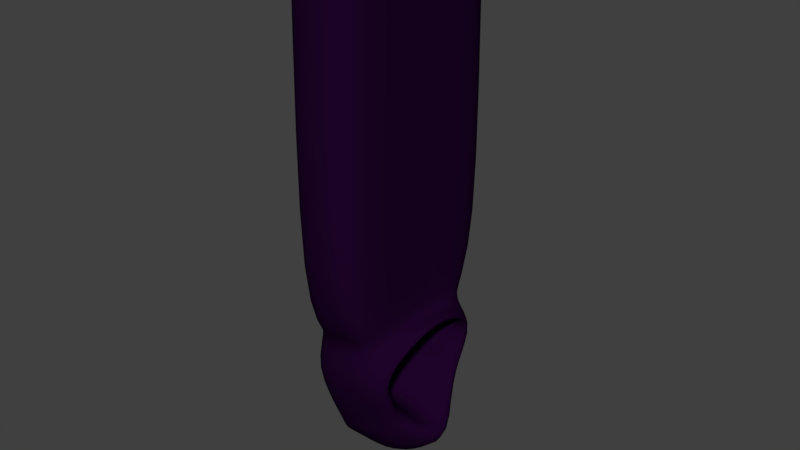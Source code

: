 # Source: Phanton.blend  (saved by Blender 2.79.0; exported with 4.5.12 LTS)
import bpy
from mathutils import Matrix  # noqa: F401  (used for matrix-valued properties, if any)

bpy.ops.wm.read_factory_settings(use_empty=True)
scene = bpy.context.scene
scene.name = 'Scene'

# ---- collections
col_collection_1 = bpy.data.collections.new('Collection 1'); scene.collection.children.link(col_collection_1)

# ---- materials (node trees are filled in below, after node groups)
mat_phanton = bpy.data.materials.new('Phanton')
mat_phanton.alpha_threshold = 0.0
mat_phanton.roughness = 0.5

# ---- material node trees
mat_phanton.use_nodes = True; mat_phanton.node_tree.nodes.clear()
_N = mat_phanton.node_tree.nodes; _L = mat_phanton.node_tree.links
n0 = _N.new('ShaderNodeOutputMaterial'); n0.name = 'Material Output'; n0.location = (300, 300)
n1 = _N.new('ShaderNodeBsdfDiffuse'); n1.name = 'Diffuse BSDF'; n1.location = (10, 300)
n1.inputs[0].default_value = (0.01408, 0.001258, 0.02365, 1.0)
_L.new(n1.outputs[0], n0.inputs[0])
n0.is_active_output = True

# ---- world
world_world = bpy.data.worlds.new('World'); scene.world = world_world
world_world.color = (0.05088, 0.05088, 0.05088)
world_world.use_sun_shadow = False
world_world.sun_shadow_jitter_overblur = 0.0
world_world.cycles.sampling_method = 'MANUAL'

# ---- meshes
me_cube_001 = bpy.data.meshes.new('Cube.001')
me_cube_001.from_pydata([(0.1231, -0.508, 2.239), (0.1533, -0.09944, -1.283), (0.1231, 1.009, 2.239), (0.1533, 0.6004, -1.283), (-0.4896, -0.508, 2.239), (-0.4073, -0.133, -1.683), (-0.4896, 1.009, 2.239), (-0.4073, 0.634, -1.683), (0.1576, -0.2541, -0.9133), (0.1576, 0.7551, -0.8778), (-0.5612, 0.8975, -1.105), (-0.5612, -0.3965, -1.106), (0.09786, 0.7318, -0.6898), (-0.4644, 0.7318, -0.7787), (-0.4644, -0.2308, -0.7811), (0.09786, -0.2308, -0.694), (0.1056, 1.094, -0.5012), (-0.4721, 1.094, -0.5505), (-0.4721, -0.5927, -0.5525), (0.1056, -0.5927, -0.505), (0.06705, 0.2505, 2.239), (0.6221, 0.2505, -1.785), (-0.7695, 0.2505, 2.239), (-0.6571, 0.2505, -2.113), (-0.8673, 0.2505, -1.148), (0.1339, 0.2505, -0.7674), (0.03264, 0.2505, -0.7018), (-0.7351, 0.2505, -0.8239), (-0.7457, 0.2505, -0.5708), (0.04319, 0.2505, -0.634), (0.1947, -0.3965, -0.9826), (0.1526, -0.133, -1.644), (0.02759, 0.2505, -2.06), (0.1526, 0.634, -1.644), (0.1947, 0.8975, -0.9798), (0.3393, 0.2505, -0.4982), (-0.2672, 0.2505, -1.57), (-0.1552, 0.2505, -0.848), (-0.137, -0.1353, -0.8468), (-0.2069, -0.01706, -1.307), (-0.2069, 0.5181, -1.306), (-0.137, 0.6363, -0.811), (0.1526, -0.133, -1.406), (0.1526, 0.634, -1.406), (-0.4073, 0.634, -1.683), (-0.4073, -0.133, -1.683), (-0.6571, 0.2505, -2.113), (0.1533, -0.09944, -1.188), (0.1533, 0.6004, -1.148), (-0.2672, 0.2505, -1.57), (-0.2069, -0.01706, -1.216), (-0.2069, 0.5181, -1.176), (-0.1833, 1.009, 2.239), (-0.1273, 0.634, -1.646), (-0.1833, -0.508, 2.239), (-0.1273, -0.133, -1.646), (-0.1833, -0.3965, -1.025), (-0.1833, 0.8975, -1.023), (-0.1833, 0.7318, -0.7243), (-0.1833, -0.2308, -0.7278), (-0.1833, -0.5927, -0.5236), (-0.1833, 1.094, -0.5204), (-0.2165, 0.2505, -2.212), (-0.1273, -0.133, -1.646), (-0.1273, 0.634, -1.646)], [], [(48, 9, 41, 51), (64, 53, 7, 44), (46, 23, 5, 45), (63, 55, 31, 42), (62, 32, 31, 55), (59, 56, 30, 15), (27, 24, 11, 14), (58, 57, 10, 13), (26, 35, 34, 12), (29, 26, 12, 16), (61, 58, 13, 17), (28, 27, 14, 18), (60, 59, 15, 19), (54, 60, 19, 0), (22, 28, 18, 4), (52, 61, 17, 6), (20, 29, 16, 2), (0, 19, 29, 20), (6, 17, 28, 22), (17, 13, 27, 28), (19, 15, 26, 29), (15, 30, 35, 26), (13, 10, 24, 27), (53, 33, 32, 62), (44, 7, 23, 46), (1, 21, 36, 39), (47, 8, 30, 42), (3, 21, 32, 33), (48, 3, 33, 43), (25, 9, 34, 35), (21, 1, 31, 32), (8, 25, 35, 30), (49, 36, 40, 51), (50, 39, 36, 49), (47, 1, 39, 50), (25, 8, 38, 37), (9, 25, 37, 41), (21, 3, 40, 36), (8, 47, 50, 38), (38, 50, 49, 37), (37, 49, 51, 41), (9, 48, 43, 34), (1, 47, 42, 31), (10, 44, 46, 24), (56, 63, 42, 30), (24, 46, 45, 11), (57, 64, 44, 10), (3, 48, 51, 40), (34, 43, 64, 57), (11, 45, 63, 56), (7, 53, 62, 23), (2, 16, 61, 52), (4, 18, 60, 54), (18, 14, 59, 60), (16, 12, 58, 61), (12, 34, 57, 58), (14, 11, 56, 59), (23, 62, 55, 5), (45, 5, 55, 63), (43, 33, 53, 64)])
me_cube_001.polygons.foreach_set('use_smooth', [True] * 60)
me_cube_001.materials.append(mat_phanton)
me_cube_001.use_remesh_preserve_volume = False
me_cube_001.use_remesh_preserve_attributes = False
me_cube_001.use_mirror_vertex_groups = False
me_cube_001.update()

# ---- objects
ob_cube_001 = bpy.data.objects.new('Cube.001', me_cube_001)

# ---- transforms, parenting, visibility, modifiers, constraints
ob_cube_001.location = (-3.148, -4.036, 1.18)
ob_cube_001.scale = (0.4088, 0.4088, 0.4088)
ob_cube_001.lineart.crease_threshold = 0.0
_m = ob_cube_001.modifiers.new('Subsurf', 'SUBSURF')
_m.uv_smooth = 'PRESERVE_CORNERS'
_m.quality = 2
_m.show_only_control_edges = False

# ---- collection membership
col_collection_1.objects.link(ob_cube_001)

# ---- scene / render settings (as saved in the file)
scene.frame_start = 1; scene.frame_end = 250; scene.frame_set(1)
scene.render.engine = 'CYCLES'
scene.render.resolution_percentage = 50
scene.render.dither_intensity = 0.0
scene.cycles.use_denoising = False
scene.cycles.samples = 128
scene.cycles.sampling_pattern = 'TABULATED_SOBOL'
scene.cycles.use_adaptive_sampling = False
scene.cycles.use_light_tree = False
scene.cycles.blur_glossy = 0.0
scene.cycles.sample_clamp_indirect = 0.0
scene.view_settings.view_transform = 'Standard'
bpy.context.view_layer.update()

# ---- added for rendering (the .blend has no active camera and no usable light): camera, sun
cam_auto = bpy.data.cameras.new('AutoCamera')
cam_auto.lens = 50.0
cam_auto.sensor_width = 36.0
cam_auto.clip_end = 1000.0
ob_auto_camera = bpy.data.objects.new('AutoCamera', cam_auto)
scene.collection.objects.link(ob_auto_camera)
ob_auto_camera.location = (-1.31169, -6.19671, 2.69438)
ob_auto_camera.rotation_euler = (1.09748, -7.21219e-08, 0.694738)
scene.camera = ob_auto_camera
light_auto_sun = bpy.data.lights.new('AutoSun', 'SUN')
light_auto_sun.energy = 3.0
light_auto_sun.angle = 0.0523599
ob_auto_sun = bpy.data.objects.new('AutoSun', light_auto_sun)
scene.collection.objects.link(ob_auto_sun)
ob_auto_sun.rotation_euler = (0.872665, 0.174533, 0.523599)
bpy.context.view_layer.update()
